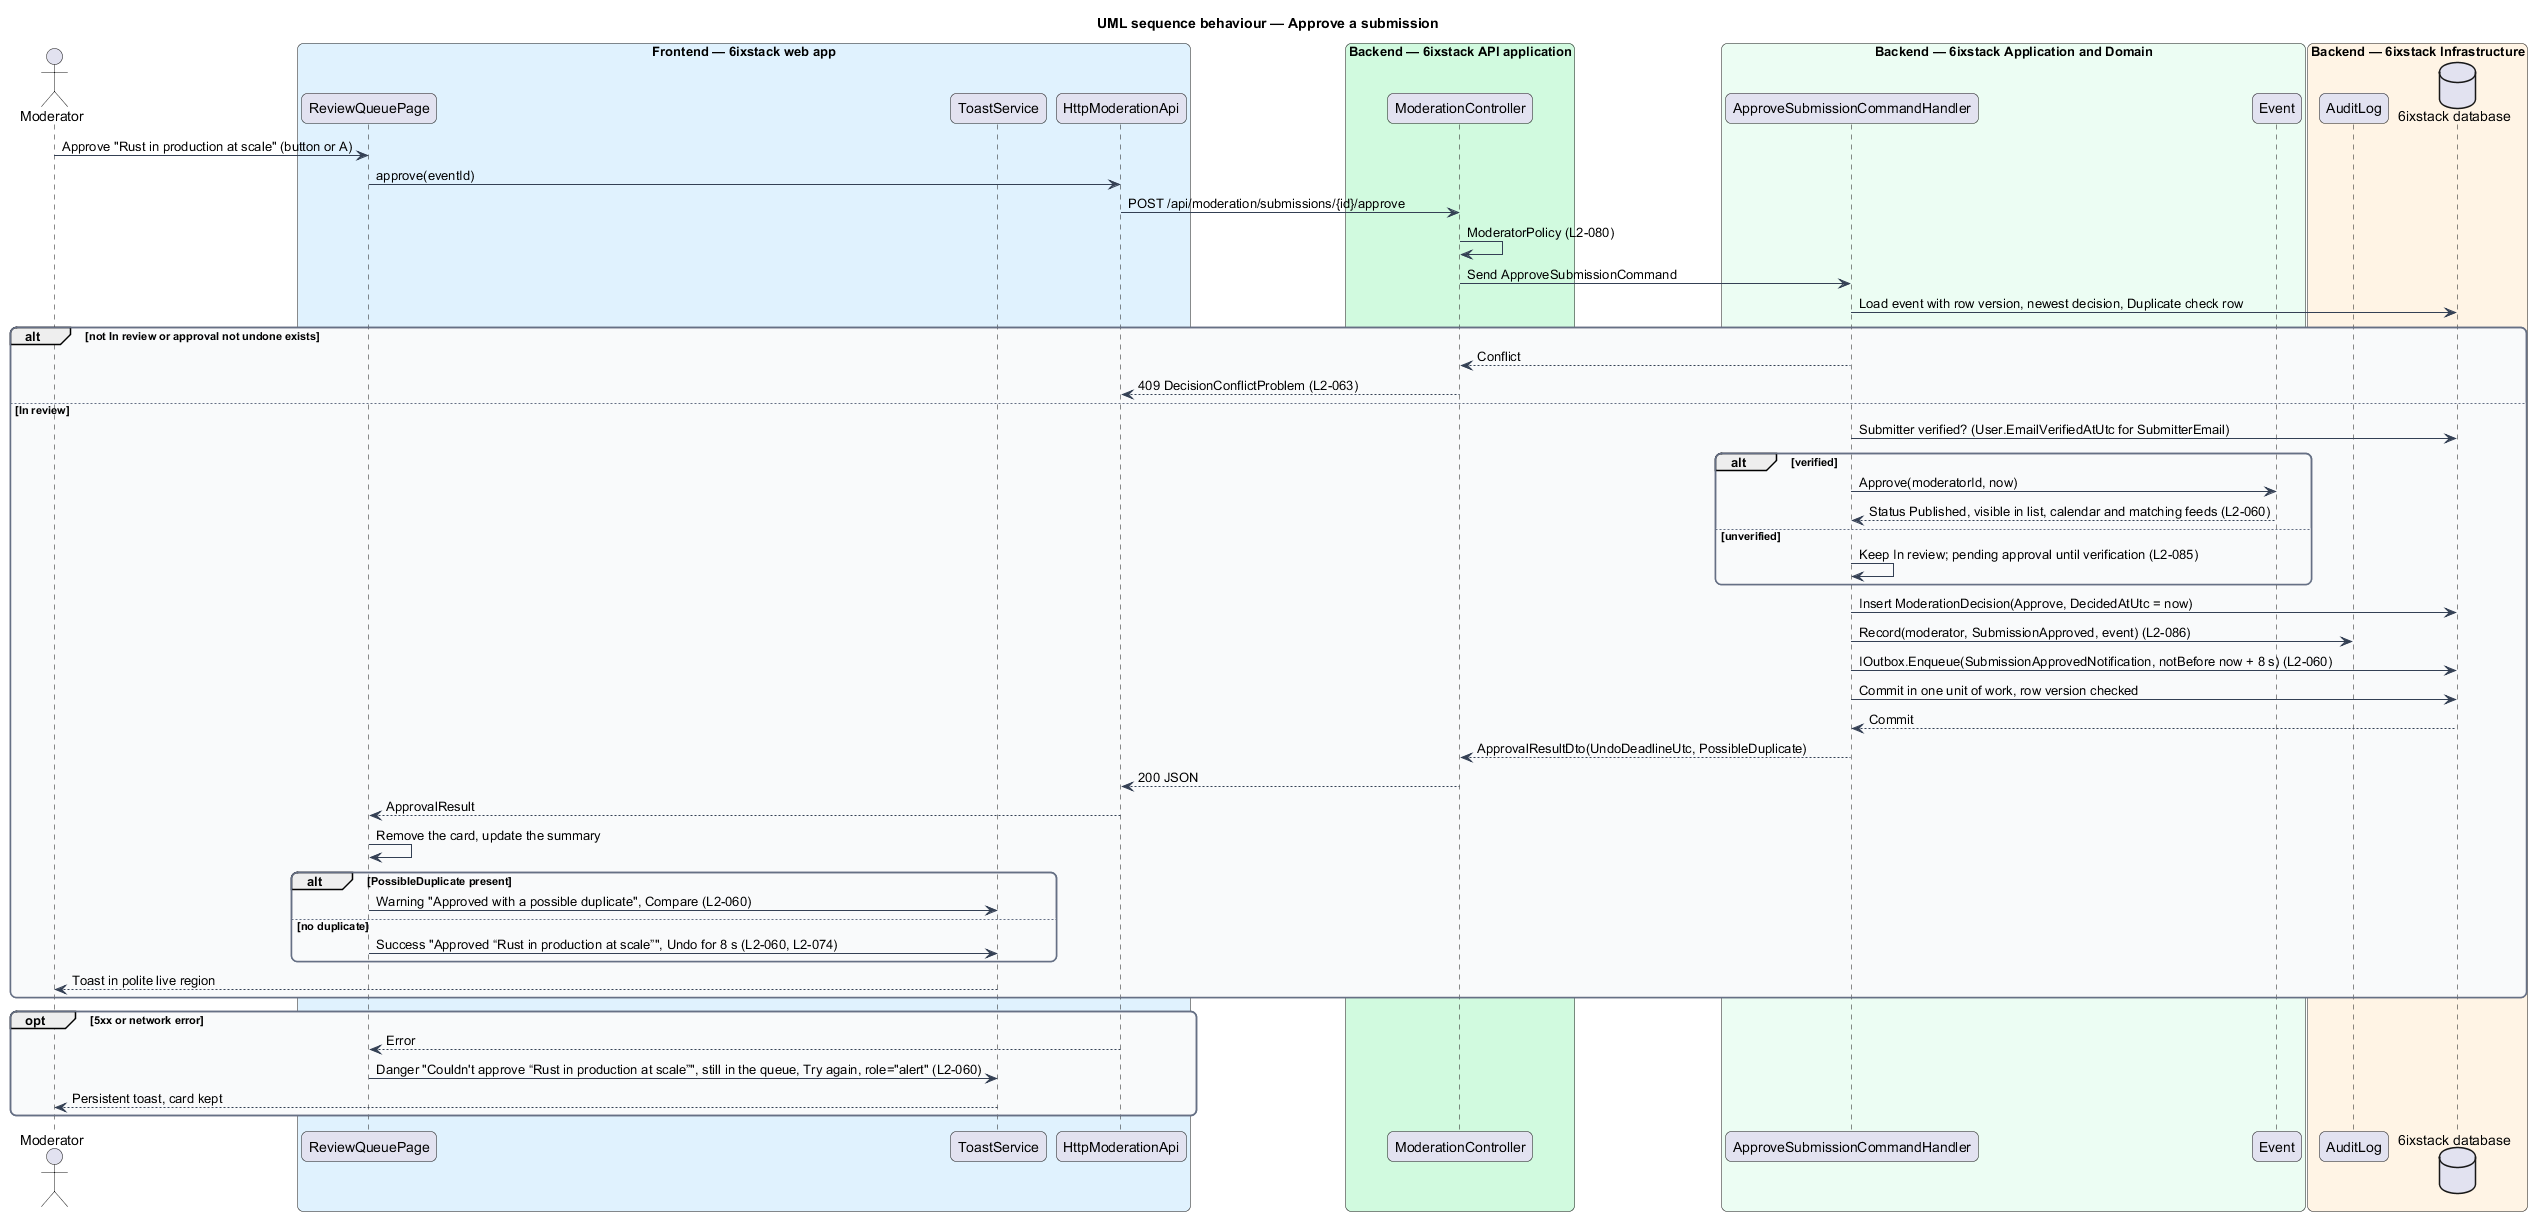

The diagram above was rendered by PlantUML. Its source (embedded in the PNG):
@startuml
title UML sequence behaviour — Approve a submission
skinparam backgroundColor #FFFFFF
skinparam shadowing false
skinparam roundcorner 12
skinparam defaultFontName Arial
skinparam ArrowColor #344054
skinparam rectangle {
  BorderColor #344054
  FontColor #101828
}
skinparam package {
  BorderColor #667085
  FontColor #101828
  BackgroundColor #F9FAFB
}
actor "Moderator" as actor
box "Frontend — 6ixstack web app" #E0F2FE
  participant "ReviewQueuePage" as page
  participant "ToastService" as toasts
  participant "HttpModerationApi" as client
end box
box "Backend — 6ixstack API application" #D1FADF
  participant "ModerationController" as controller
end box
box "Backend — 6ixstack Application and Domain" #ECFDF3
  participant "ApproveSubmissionCommandHandler" as handler
  participant "Event" as entity
end box
box "Backend — 6ixstack Infrastructure" #FFF4E5
  participant "AuditLog" as audit
  database "6ixstack database" as db
end box
actor -> page : Approve "Rust in production at scale" (button or A)
page -> client : approve(eventId)
client -> controller : POST /api/moderation/submissions/{id}/approve
controller -> controller : ModeratorPolicy (L2-080)
controller -> handler : Send ApproveSubmissionCommand
handler -> db : Load event with row version, newest decision, Duplicate check row
alt not In review or approval not undone exists
  handler --> controller : Conflict
  controller --> client : 409 DecisionConflictProblem (L2-063)
else In review
  handler -> db : Submitter verified? (User.EmailVerifiedAtUtc for SubmitterEmail)
  alt verified
    handler -> entity : Approve(moderatorId, now)
    entity --> handler : Status Published, visible in list, calendar and matching feeds (L2-060)
  else unverified
    handler -> handler : Keep In review; pending approval until verification (L2-085)
  end
  handler -> db : Insert ModerationDecision(Approve, DecidedAtUtc = now)
  handler -> audit : Record(moderator, SubmissionApproved, event) (L2-086)
  handler -> db : IOutbox.Enqueue(SubmissionApprovedNotification, notBefore now + 8 s) (L2-060)
  handler -> db : Commit in one unit of work, row version checked
  db --> handler : Commit
  handler --> controller : ApprovalResultDto(UndoDeadlineUtc, PossibleDuplicate)
  controller --> client : 200 JSON
  client --> page : ApprovalResult
  page -> page : Remove the card, update the summary
  alt PossibleDuplicate present
    page -> toasts : Warning "Approved with a possible duplicate", Compare (L2-060)
  else no duplicate
    page -> toasts : Success "Approved “Rust in production at scale”", Undo for 8 s (L2-060, L2-074)
  end
  toasts --> actor : Toast in polite live region
end
opt 5xx or network error
  client --> page : Error
  page -> toasts : Danger "Couldn't approve “Rust in production at scale”", still in the queue, Try again, role="alert" (L2-060)
  toasts --> actor : Persistent toast, card kept
end
@enduml